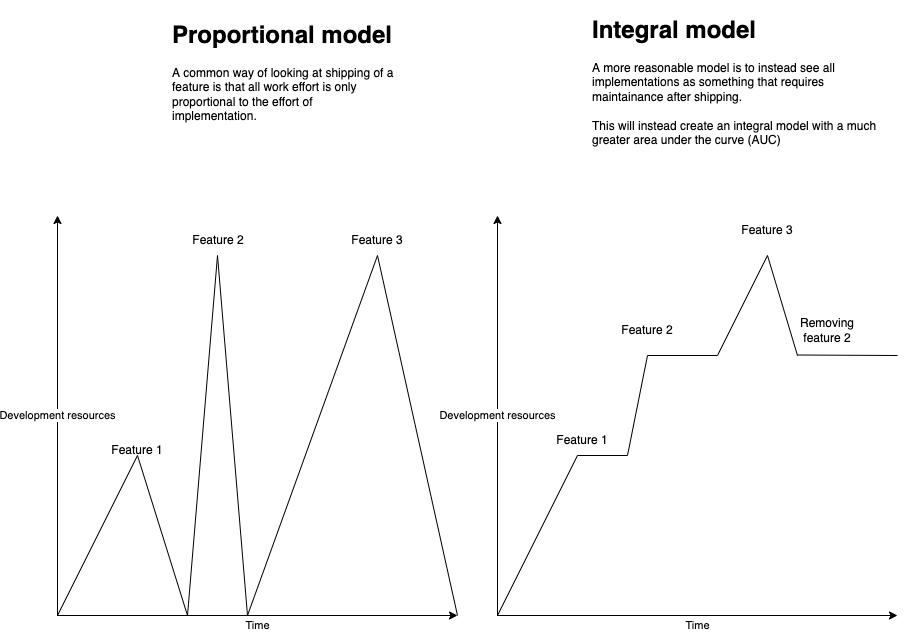

The diagram above was exported from draw.io. Its source (the exported page's mxGraphModel, read from the mxfile embedded in the PNG):
<mxGraphModel dx="2683" dy="959" grid="1" gridSize="10" guides="1" tooltips="1" connect="1" arrows="1" fold="1" page="1" pageScale="1" pageWidth="850" pageHeight="1100" math="0" shadow="0">
  <root>
    <mxCell id="0" />
    <mxCell id="1" parent="0" />
    <mxCell id="sfdjcFUAjrk9ivEGOWo9-1" value="Development resources" style="endArrow=classic;html=1;rounded=0;" parent="1" edge="1">
      <mxGeometry width="50" height="50" relative="1" as="geometry">
        <mxPoint x="30" y="785" as="sourcePoint" />
        <mxPoint x="30" y="385" as="targetPoint" />
      </mxGeometry>
    </mxCell>
    <mxCell id="sfdjcFUAjrk9ivEGOWo9-2" value="Time" style="endArrow=classic;html=1;rounded=0;" parent="1" edge="1">
      <mxGeometry y="-10" width="50" height="50" relative="1" as="geometry">
        <mxPoint x="30" y="785" as="sourcePoint" />
        <mxPoint x="430" y="785" as="targetPoint" />
        <mxPoint as="offset" />
      </mxGeometry>
    </mxCell>
    <mxCell id="sfdjcFUAjrk9ivEGOWo9-3" value="" style="endArrow=none;html=1;rounded=0;" parent="1" edge="1">
      <mxGeometry width="50" height="50" relative="1" as="geometry">
        <mxPoint x="30" y="785" as="sourcePoint" />
        <mxPoint x="110" y="625" as="targetPoint" />
      </mxGeometry>
    </mxCell>
    <mxCell id="sfdjcFUAjrk9ivEGOWo9-4" value="" style="endArrow=none;html=1;rounded=0;" parent="1" edge="1">
      <mxGeometry width="50" height="50" relative="1" as="geometry">
        <mxPoint x="160" y="785" as="sourcePoint" />
        <mxPoint x="110" y="625" as="targetPoint" />
      </mxGeometry>
    </mxCell>
    <mxCell id="sfdjcFUAjrk9ivEGOWo9-5" value="" style="endArrow=none;html=1;rounded=0;" parent="1" edge="1">
      <mxGeometry width="50" height="50" relative="1" as="geometry">
        <mxPoint x="160" y="785" as="sourcePoint" />
        <mxPoint x="190" y="425" as="targetPoint" />
      </mxGeometry>
    </mxCell>
    <mxCell id="sfdjcFUAjrk9ivEGOWo9-6" value="" style="endArrow=none;html=1;rounded=0;" parent="1" edge="1">
      <mxGeometry width="50" height="50" relative="1" as="geometry">
        <mxPoint x="220" y="785" as="sourcePoint" />
        <mxPoint x="190" y="425" as="targetPoint" />
      </mxGeometry>
    </mxCell>
    <mxCell id="sfdjcFUAjrk9ivEGOWo9-7" value="" style="endArrow=none;html=1;rounded=0;" parent="1" edge="1">
      <mxGeometry width="50" height="50" relative="1" as="geometry">
        <mxPoint x="220" y="785" as="sourcePoint" />
        <mxPoint x="350" y="425" as="targetPoint" />
      </mxGeometry>
    </mxCell>
    <mxCell id="sfdjcFUAjrk9ivEGOWo9-8" value="" style="endArrow=none;html=1;rounded=0;" parent="1" edge="1">
      <mxGeometry width="50" height="50" relative="1" as="geometry">
        <mxPoint x="430" y="785" as="sourcePoint" />
        <mxPoint x="350" y="425" as="targetPoint" />
      </mxGeometry>
    </mxCell>
    <mxCell id="sfdjcFUAjrk9ivEGOWo9-9" value="Feature 1" style="text;html=1;strokeColor=none;fillColor=none;align=center;verticalAlign=middle;whiteSpace=wrap;rounded=0;" parent="1" vertex="1">
      <mxGeometry x="80" y="605" width="60" height="30" as="geometry" />
    </mxCell>
    <mxCell id="sfdjcFUAjrk9ivEGOWo9-10" value="Feature 2" style="text;html=1;strokeColor=none;fillColor=none;align=center;verticalAlign=middle;whiteSpace=wrap;rounded=0;" parent="1" vertex="1">
      <mxGeometry x="161" y="395" width="60" height="30" as="geometry" />
    </mxCell>
    <mxCell id="sfdjcFUAjrk9ivEGOWo9-11" value="Feature 3" style="text;html=1;strokeColor=none;fillColor=none;align=center;verticalAlign=middle;whiteSpace=wrap;rounded=0;" parent="1" vertex="1">
      <mxGeometry x="320" y="395" width="60" height="30" as="geometry" />
    </mxCell>
    <mxCell id="sfdjcFUAjrk9ivEGOWo9-12" value="Development resources" style="endArrow=classic;html=1;rounded=0;" parent="1" edge="1">
      <mxGeometry width="50" height="50" relative="1" as="geometry">
        <mxPoint x="470" y="785" as="sourcePoint" />
        <mxPoint x="470" y="385" as="targetPoint" />
      </mxGeometry>
    </mxCell>
    <mxCell id="sfdjcFUAjrk9ivEGOWo9-13" value="Time" style="endArrow=classic;html=1;rounded=0;" parent="1" edge="1">
      <mxGeometry y="-10" width="50" height="50" relative="1" as="geometry">
        <mxPoint x="470" y="785" as="sourcePoint" />
        <mxPoint x="870" y="785" as="targetPoint" />
        <mxPoint as="offset" />
      </mxGeometry>
    </mxCell>
    <mxCell id="sfdjcFUAjrk9ivEGOWo9-14" value="" style="endArrow=none;html=1;rounded=0;" parent="1" edge="1">
      <mxGeometry width="50" height="50" relative="1" as="geometry">
        <mxPoint x="470" y="785" as="sourcePoint" />
        <mxPoint x="550" y="625" as="targetPoint" />
      </mxGeometry>
    </mxCell>
    <mxCell id="sfdjcFUAjrk9ivEGOWo9-15" value="" style="endArrow=none;html=1;rounded=0;" parent="1" edge="1">
      <mxGeometry width="50" height="50" relative="1" as="geometry">
        <mxPoint x="600" y="625" as="sourcePoint" />
        <mxPoint x="550" y="625" as="targetPoint" />
      </mxGeometry>
    </mxCell>
    <mxCell id="sfdjcFUAjrk9ivEGOWo9-16" value="" style="endArrow=none;html=1;rounded=0;" parent="1" edge="1">
      <mxGeometry width="50" height="50" relative="1" as="geometry">
        <mxPoint x="600" y="625" as="sourcePoint" />
        <mxPoint x="620" y="525" as="targetPoint" />
      </mxGeometry>
    </mxCell>
    <mxCell id="sfdjcFUAjrk9ivEGOWo9-17" value="" style="endArrow=none;html=1;rounded=0;" parent="1" edge="1">
      <mxGeometry width="50" height="50" relative="1" as="geometry">
        <mxPoint x="690" y="525" as="sourcePoint" />
        <mxPoint x="620" y="525" as="targetPoint" />
      </mxGeometry>
    </mxCell>
    <mxCell id="sfdjcFUAjrk9ivEGOWo9-18" value="" style="endArrow=none;html=1;rounded=0;" parent="1" edge="1">
      <mxGeometry width="50" height="50" relative="1" as="geometry">
        <mxPoint x="690" y="525" as="sourcePoint" />
        <mxPoint x="740" y="425" as="targetPoint" />
      </mxGeometry>
    </mxCell>
    <mxCell id="sfdjcFUAjrk9ivEGOWo9-19" value="" style="endArrow=none;html=1;rounded=0;" parent="1" edge="1">
      <mxGeometry width="50" height="50" relative="1" as="geometry">
        <mxPoint x="770" y="525" as="sourcePoint" />
        <mxPoint x="740" y="425" as="targetPoint" />
      </mxGeometry>
    </mxCell>
    <mxCell id="sfdjcFUAjrk9ivEGOWo9-20" value="Feature 1" style="text;html=1;strokeColor=none;fillColor=none;align=center;verticalAlign=middle;whiteSpace=wrap;rounded=0;" parent="1" vertex="1">
      <mxGeometry x="525" y="595" width="60" height="30" as="geometry" />
    </mxCell>
    <mxCell id="sfdjcFUAjrk9ivEGOWo9-21" value="Feature 2" style="text;html=1;strokeColor=none;fillColor=none;align=center;verticalAlign=middle;whiteSpace=wrap;rounded=0;" parent="1" vertex="1">
      <mxGeometry x="590" y="485" width="60" height="30" as="geometry" />
    </mxCell>
    <mxCell id="sfdjcFUAjrk9ivEGOWo9-22" value="Feature 3" style="text;html=1;strokeColor=none;fillColor=none;align=center;verticalAlign=middle;whiteSpace=wrap;rounded=0;" parent="1" vertex="1">
      <mxGeometry x="710" y="385" width="60" height="30" as="geometry" />
    </mxCell>
    <mxCell id="sfdjcFUAjrk9ivEGOWo9-23" value="Removing feature 2" style="text;html=1;strokeColor=none;fillColor=none;align=center;verticalAlign=middle;whiteSpace=wrap;rounded=0;" parent="1" vertex="1">
      <mxGeometry x="770" y="485" width="60" height="30" as="geometry" />
    </mxCell>
    <mxCell id="sfdjcFUAjrk9ivEGOWo9-24" value="" style="endArrow=none;html=1;rounded=0;" parent="1" edge="1">
      <mxGeometry width="50" height="50" relative="1" as="geometry">
        <mxPoint x="870" y="525" as="sourcePoint" />
        <mxPoint x="770" y="524.5" as="targetPoint" />
      </mxGeometry>
    </mxCell>
    <mxCell id="sfdjcFUAjrk9ivEGOWo9-25" value="&lt;h1&gt;Proportional model&lt;/h1&gt;&lt;p&gt;A common way of looking at shipping of a feature is that all work effort is only proportional to the effort of implementation.&amp;nbsp;&lt;/p&gt;" style="text;html=1;strokeColor=none;fillColor=none;spacing=5;spacingTop=-20;whiteSpace=wrap;overflow=hidden;rounded=0;" parent="1" vertex="1">
      <mxGeometry x="140" y="185" width="230" height="120" as="geometry" />
    </mxCell>
    <mxCell id="sfdjcFUAjrk9ivEGOWo9-26" value="&lt;h1&gt;Integral model&lt;/h1&gt;&lt;p&gt;A more reasonable model is to instead see all implementations as something that requires maintainance after shipping.&amp;nbsp;&lt;br&gt;&lt;br&gt;This will instead create an integral model with a much greater area under the curve (AUC)&lt;/p&gt;" style="text;html=1;strokeColor=none;fillColor=none;spacing=5;spacingTop=-20;whiteSpace=wrap;overflow=hidden;rounded=0;" parent="1" vertex="1">
      <mxGeometry x="560" y="180" width="310" height="160" as="geometry" />
    </mxCell>
  </root>
</mxGraphModel>